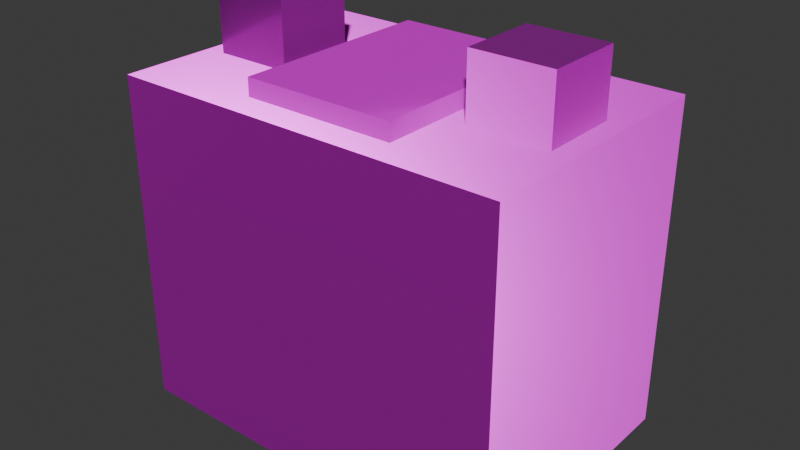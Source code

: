 # Source: car-battery.blend  (saved by Blender 5.0.119; exported with 4.5.12 LTS)
import bpy
from mathutils import Matrix  # noqa: F401  (used for matrix-valued properties, if any)

bpy.ops.wm.read_factory_settings(use_empty=True)
scene = bpy.context.scene
scene.name = 'Scene'

# ---- collections
col_collection = bpy.data.collections.new('Collection'); scene.collection.children.link(col_collection)

# ---- images (referenced by path relative to the original .blend; pixels are not part of the script)
import os
ASSET_DIR = os.environ.get("B2B_ASSET_DIR", "")  # directory of the original .blend (textures are referenced by path, not embedded)
HERE = os.path.dirname(os.path.abspath(__file__))  # packed textures are extracted next to this script under _unpacked/

def load_image(name, relpath, width, height, colorspace="sRGB"):
    """Load a texture the original file referenced (path relative to the .blend, or extracted next to this script)."""
    p = next((c for c in (os.path.join(HERE, relpath), os.path.join(ASSET_DIR, relpath)) if relpath and os.path.exists(c)), "")
    if p:
        img = bpy.data.images.load(p, check_existing=True)
        img.name = name
    else:  # same state as the original file: an image datablock whose file is absent (Cycles renders it pink)
        img = bpy.data.images.new(name, width, height)
        img.source = "FILE"
        img.filepath = "//" + (relpath or name)
    img.colorspace_settings.name = colorspace
    return img
img_car_battery_worm_001_height_png = load_image('car-battery_WORM.001_Height.png', 'textures/car-battery/car-battery_WORM.001_Height.png', 1024, 1024, 'Non-Color')
img_car_battery_worm_001_basecolor_png = load_image('car-battery_WORM.001_BaseColor.png', 'textures/car-battery/car-battery_WORM.001_BaseColor.png', 1024, 1024, 'sRGB')
img_car_battery_worm_001_metallic_png = load_image('car-battery_WORM.001_Metallic.png', 'textures/car-battery/car-battery_WORM.001_Metallic.png', 1024, 1024, 'Non-Color')
img_car_battery_worm_001_roughness_png = load_image('car-battery_WORM.001_Roughness.png', 'textures/car-battery/car-battery_WORM.001_Roughness.png', 1024, 1024, 'Non-Color')
img_car_battery_worm_001_normal_png = load_image('car-battery_WORM.001_Normal.png', 'textures/car-battery/car-battery_WORM.001_Normal.png', 1024, 1024, 'Non-Color')

# ---- materials (node trees are filled in below, after node groups)
mat_worm_001 = bpy.data.materials.new('WORM.001')
mat_worm_001.use_backface_culling_lightprobe_volume = False
mat_worm_001.use_transparent_shadow = False

# ---- material node trees
mat_worm_001.use_nodes = True; mat_worm_001.node_tree.nodes.clear()
_N = mat_worm_001.node_tree.nodes; _L = mat_worm_001.node_tree.links
n0 = _N.new('ShaderNodeBsdfPrincipled'); n0.name = 'Principled BSDF'; n0.location = (10, 300)
n0.distribution = 'GGX'
n0.subsurface_method = 'RANDOM_WALK_SKIN'
n0.inputs[3].default_value = 1.45
n0.inputs[27].default_value = (0.0, 0.0, 0.0, 1.0)
n0.inputs[28].default_value = 1.0
n1 = _N.new('ShaderNodeOutputMaterial'); n1.name = 'Material Output'; n1.location = (300, 300)
n2 = _N.new('ShaderNodeTexImage'); n2.name = 'Image Texture'; n2.location = (84, -876)
n2.label = 'Displacement'
n2.image = img_car_battery_worm_001_height_png
n3 = _N.new('ShaderNodeDisplacement'); n3.name = 'Displacement'; n3.location = (110, -400)
n4 = _N.new('ShaderNodeTexImage'); n4.name = 'Image Texture.001'; n4.location = (84, -36)
n4.label = 'Base Color'
n4.image = img_car_battery_worm_001_basecolor_png
n5 = _N.new('ShaderNodeTexImage'); n5.name = 'Image Texture.002'; n5.location = (84, -316)
n5.label = 'Metallic'
n5.image = img_car_battery_worm_001_metallic_png
n6 = _N.new('ShaderNodeTexImage'); n6.name = 'Image Texture.003'; n6.location = (84, -596)
n6.label = 'Roughness'
n6.image = img_car_battery_worm_001_roughness_png
n7 = _N.new('ShaderNodeTexImage'); n7.name = 'Image Texture.004'; n7.location = (84, -1156)
n7.label = 'Normal'
n7.image = img_car_battery_worm_001_normal_png
n8 = _N.new('ShaderNodeNormalMap'); n8.name = 'Normal Map'; n8.location = (-240, -620)
n9 = _N.new('ShaderNodeMapping'); n9.name = 'Mapping'; n9.location = (229, -36)
n10 = _N.new('NodeReroute'); n10.name = 'Reroute'; n10.location = (34, -706)
n10.width = 14
n10.socket_idname = 'NodeSocketVector'
n11 = _N.new('ShaderNodeTexCoord'); n11.name = 'Texture Coordinate'; n11.location = (29, -36)
n12 = _N.new('NodeFrame'); n12.name = 'Frame'; n12.location = (-1269, 336)
n12.label = 'Mapping'
n12.width = 398
n13 = _N.new('NodeFrame'); n13.name = 'Frame.001'; n13.location = (-624, 536)
n13.label = 'Textures'
n13.width = 353
n2.parent = n13
n4.parent = n13
n5.parent = n13
n6.parent = n13
n7.parent = n13
n9.parent = n12
n10.parent = n13
n11.parent = n12
_L.new(n0.outputs[0], n1.inputs[0])
_L.new(n2.outputs[0], n3.inputs[0])
_L.new(n3.outputs[0], n1.inputs[2])
_L.new(n4.outputs[0], n0.inputs[0])
_L.new(n5.outputs[0], n0.inputs[1])
_L.new(n6.outputs[0], n0.inputs[2])
_L.new(n7.outputs[0], n8.inputs[1])
_L.new(n8.outputs[0], n0.inputs[5])
_L.new(n10.outputs[0], n4.inputs[0])
_L.new(n10.outputs[0], n5.inputs[0])
_L.new(n10.outputs[0], n6.inputs[0])
_L.new(n10.outputs[0], n2.inputs[0])
_L.new(n10.outputs[0], n7.inputs[0])
_L.new(n9.outputs[0], n10.inputs[0])
_L.new(n11.outputs[2], n9.inputs[0])
n1.is_active_output = True

# ---- world
world_world = bpy.data.worlds.new('World'); scene.world = world_world
world_world.use_nodes = True; world_world.node_tree.nodes.clear()
_N = world_world.node_tree.nodes; _L = world_world.node_tree.links
n0 = _N.new('ShaderNodeOutputWorld'); n0.name = 'World Output'; n0.location = (200, 100)
n1 = _N.new('ShaderNodeBackground'); n1.name = 'Background'; n1.location = (-200, 100)
n1.inputs[0].default_value = (0.05088, 0.05088, 0.05088, 1.0)
_L.new(n1.outputs[0], n0.inputs[0])
n0.is_active_output = True
world_world.color = (0.05088, 0.05088, 0.05088)
world_world.sun_shadow_jitter_overblur = 0.0

# ---- meshes
me_car_battery_lod_1_001 = bpy.data.meshes.new('Car-Battery-LOD-1.001')
me_car_battery_lod_1_001.from_pydata([(-0.2494, -0.1676, 7.168e-06), (-0.2494, -0.1676, 0.419), (-0.2494, 0.1676, 7.168e-06), (-0.2494, 0.1676, 0.419), (0.2494, -0.1676, 7.168e-06), (0.2494, -0.1676, 0.419), (0.2494, 0.1676, 7.168e-06), (0.2494, 0.1676, 0.419), (-0.09605, -0.1304, 0.3415), (-0.09605, -0.1304, 0.4412), (-0.09605, 0.1304, 0.3415), (-0.09605, 0.1304, 0.4412), (0.09605, -0.1304, 0.3415), (0.09605, -0.1304, 0.4412), (0.09605, 0.1304, 0.3415), (0.09605, 0.1304, 0.4412), (-0.2242, -0.04988, 0.3691), (-0.2242, -0.04988, 0.4988), (-0.2242, 0.04988, 0.3691), (-0.2242, 0.04988, 0.4988), (-0.1244, -0.04988, 0.3691), (-0.1244, -0.04988, 0.4988), (-0.1244, 0.04988, 0.3691), (-0.1244, 0.04988, 0.4988), (0.1244, 0.04988, 0.4988), (0.1244, 0.04988, 0.3691), (0.1244, -0.04988, 0.4988), (0.1244, -0.04988, 0.3691), (0.2242, 0.04988, 0.4988), (0.2242, 0.04988, 0.3691), (0.2242, -0.04988, 0.4988), (0.2242, -0.04988, 0.3691)], [], [(0, 1, 3, 2), (2, 3, 7, 6), (6, 7, 5, 4), (4, 5, 1, 0), (2, 6, 4, 0), (7, 3, 1, 5), (8, 9, 11, 10), (10, 11, 15, 14), (14, 15, 13, 12), (12, 13, 9, 8), (10, 14, 12, 8), (15, 11, 9, 13), (25, 27, 26, 24), (16, 17, 19, 18), (18, 19, 23, 22), (22, 23, 21, 20), (18, 22, 20, 16), (23, 19, 17, 21), (24, 26, 30, 28), (31, 30, 26, 27), (24, 28, 29, 25), (20, 21, 17, 16), (29, 31, 27, 25), (31, 29, 28, 30)])
_uv = me_car_battery_lod_1_001.uv_layers.new(name='UVMap')
_uv.uv.foreach_set('vector', [0.0001495, 0.6461, 0.0001495, 0.4154, 0.1847, 0.4154, 0.1847, 0.6461, 0.1847, 0.6461, 0.1847, 0.4154, 0.4594, 0.4154, 0.4594, 0.6461, 0.4594, 0.6461, 0.4594, 0.4154, 0.644, 0.4154, 0.644, 0.6461, 0.4594, 0.0001495, 0.4594, 0.2308, 0.1847, 0.2308, 0.1847, 0.0001495, 0.1847, 0.6461, 0.4594, 0.6461, 0.4594, 0.8307, 0.1847, 0.8307, 0.4594, 0.4154, 0.1847, 0.4154, 0.1847, 0.2308, 0.4594, 0.2308, 0.7219, 0.3557, 0.6831, 0.3169, 0.7847, 0.2153, 0.8235, 0.2542, 0.8235, 0.2542, 0.7847, 0.2153, 0.8594, 0.1406, 0.8983, 0.1794, 0.8983, 0.1794, 0.8594, 0.1406, 0.961, 0.03899, 0.9999, 0.07783, 0.719, 0.0001495, 0.7579, 0.03899, 0.6831, 0.1138, 0.6443, 0.07494, 0.8235, 0.2542, 0.8983, 0.1794, 0.9999, 0.281, 0.9251, 0.3557, 0.8594, 0.1406, 0.7847, 0.2153, 0.6831, 0.1138, 0.7579, 0.03899, 0.842, 0.4659, 0.842, 0.5208, 0.7706, 0.5208, 0.7706, 0.4659, 0.6992, 0.5211, 0.7706, 0.5211, 0.7706, 0.5761, 0.6992, 0.5761, 0.6992, 0.5761, 0.7706, 0.5761, 0.7706, 0.631, 0.6992, 0.631, 0.6992, 0.631, 0.7706, 0.631, 0.7706, 0.6859, 0.6992, 0.6859, 0.6992, 0.5761, 0.6992, 0.631, 0.6443, 0.631, 0.6443, 0.5761, 0.7706, 0.631, 0.7706, 0.5761, 0.8255, 0.5761, 0.8255, 0.631, 0.7706, 0.4659, 0.7157, 0.4659, 0.7157, 0.411, 0.7706, 0.411, 0.6443, 0.411, 0.7157, 0.411, 0.7157, 0.4659, 0.6443, 0.4659, 0.7706, 0.4659, 0.7706, 0.411, 0.842, 0.411, 0.842, 0.4659, 0.8969, 0.631, 0.8255, 0.631, 0.8255, 0.5761, 0.8969, 0.5761, 0.842, 0.411, 0.8969, 0.411, 0.8969, 0.4659, 0.842, 0.4659, 0.842, 0.356, 0.842, 0.411, 0.7706, 0.411, 0.7706, 0.356])
me_car_battery_lod_1_001.materials.append(mat_worm_001)
me_car_battery_lod_1_001.update()

# ---- objects
ob_car_battery_lod_1 = bpy.data.objects.new('Car-Battery-LOD-1', me_car_battery_lod_1_001)

# ---- transforms, parenting, visibility, modifiers, constraints
ob_car_battery_lod_1.location = (0.0, 0.0, 0.0)

# ---- collection membership
col_collection.objects.link(ob_car_battery_lod_1)

# ---- scene / render settings (as saved in the file)
scene.frame_start = 1; scene.frame_end = 250; scene.frame_set(1)
scene.render.engine = 'BLENDER_EEVEE_NEXT'
scene.render.bake_bias = 0.0
scene.render.bake_samples = 0
scene.cycles.sampling_pattern = 'TABULATED_SOBOL'
scene.eevee.use_volume_custom_range = False
bpy.context.view_layer.update()

# ---- added for rendering (the .blend has no active camera and no usable light): camera, sun
cam_auto = bpy.data.cameras.new('AutoCamera')
cam_auto.lens = 50.0
cam_auto.sensor_width = 36.0
cam_auto.clip_end = 1000.0
ob_auto_camera = bpy.data.objects.new('AutoCamera', cam_auto)
scene.collection.objects.link(ob_auto_camera)
ob_auto_camera.location = (0.722669, -0.867203, 0.827561)
ob_auto_camera.rotation_euler = (1.09748, -7.21219e-08, 0.694738)
scene.camera = ob_auto_camera
light_auto_sun = bpy.data.lights.new('AutoSun', 'SUN')
light_auto_sun.energy = 3.0
light_auto_sun.angle = 0.0523599
ob_auto_sun = bpy.data.objects.new('AutoSun', light_auto_sun)
scene.collection.objects.link(ob_auto_sun)
ob_auto_sun.rotation_euler = (0.872665, 0.174533, 0.523599)
bpy.context.view_layer.update()

